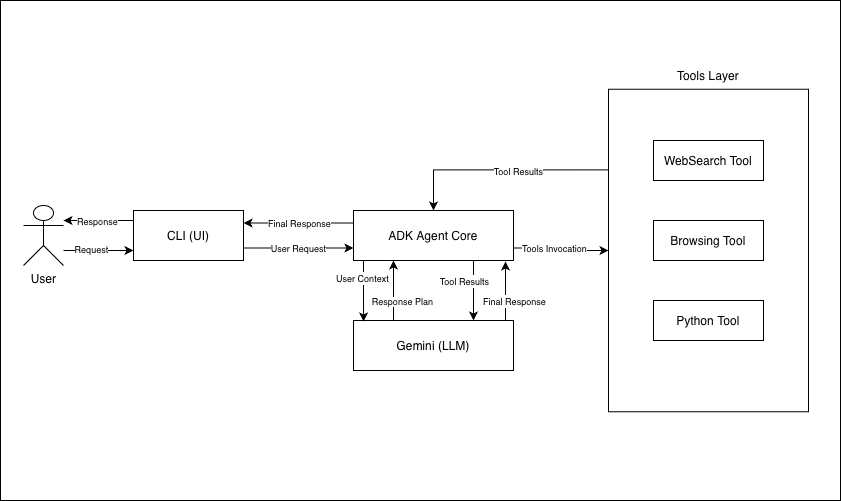

The diagram above was exported from draw.io. Its source (the exported page's mxGraphModel, read from the mxfile embedded in the PNG):
<mxGraphModel dx="1845" dy="604" grid="1" gridSize="10" guides="1" tooltips="1" connect="1" arrows="1" fold="1" page="1" pageScale="1" pageWidth="827" pageHeight="1169" math="0" shadow="0">
  <root>
    <mxCell id="0" />
    <mxCell id="1" parent="0" />
    <mxCell id="Ceo0V9-7uoLArHGf_dlz-45" parent="1" style="rounded=0;whiteSpace=wrap;html=1;" value="" vertex="1">
      <mxGeometry height="500" width="840" x="-13" y="60" as="geometry" />
    </mxCell>
    <mxCell id="BU3ap0Ciua8-VSJI5o2A-12" edge="1" parent="1" source="BU3ap0Ciua8-VSJI5o2A-4" style="edgeStyle=orthogonalEdgeStyle;rounded=0;orthogonalLoop=1;jettySize=auto;html=1;" target="BU3ap0Ciua8-VSJI5o2A-6">
      <mxGeometry relative="1" as="geometry">
        <Array as="points">
          <mxPoint x="100" y="310" />
          <mxPoint x="100" y="310" />
        </Array>
      </mxGeometry>
    </mxCell>
    <mxCell id="Ceo0V9-7uoLArHGf_dlz-38" connectable="0" parent="BU3ap0Ciua8-VSJI5o2A-12" style="edgeLabel;html=1;align=center;verticalAlign=middle;resizable=0;points=[];" value="&lt;font style=&quot;font-size: 9px;&quot;&gt;Request&lt;/font&gt;" vertex="1">
      <mxGeometry relative="1" x="-0.24" y="2" as="geometry">
        <mxPoint as="offset" />
      </mxGeometry>
    </mxCell>
    <mxCell id="BU3ap0Ciua8-VSJI5o2A-4" parent="1" style="shape=umlActor;verticalLabelPosition=bottom;verticalAlign=top;html=1;" value="User" vertex="1">
      <mxGeometry height="60" width="40" x="10" y="265" as="geometry" />
    </mxCell>
    <mxCell id="Ceo0V9-7uoLArHGf_dlz-22" edge="1" parent="1" source="BU3ap0Ciua8-VSJI5o2A-6" style="edgeStyle=orthogonalEdgeStyle;rounded=0;orthogonalLoop=1;jettySize=auto;html=1;exitX=1;exitY=0.75;exitDx=0;exitDy=0;entryX=0;entryY=0.75;entryDx=0;entryDy=0;" target="BU3ap0Ciua8-VSJI5o2A-7">
      <mxGeometry relative="1" as="geometry" />
    </mxCell>
    <mxCell id="Ceo0V9-7uoLArHGf_dlz-23" connectable="0" parent="Ceo0V9-7uoLArHGf_dlz-22" style="edgeLabel;html=1;align=center;verticalAlign=middle;resizable=0;points=[];" value="&lt;font style=&quot;font-size: 9px;&quot;&gt;User Request&lt;/font&gt;" vertex="1">
      <mxGeometry relative="1" x="-0.1919" as="geometry">
        <mxPoint x="10" as="offset" />
      </mxGeometry>
    </mxCell>
    <mxCell id="Ceo0V9-7uoLArHGf_dlz-43" edge="1" parent="1" style="edgeStyle=orthogonalEdgeStyle;rounded=0;orthogonalLoop=1;jettySize=auto;html=1;exitX=0;exitY=0.5;exitDx=0;exitDy=0;">
      <mxGeometry relative="1" as="geometry">
        <mxPoint x="120" y="280" as="sourcePoint" />
        <mxPoint x="50" y="280" as="targetPoint" />
      </mxGeometry>
    </mxCell>
    <mxCell id="Ceo0V9-7uoLArHGf_dlz-44" connectable="0" parent="Ceo0V9-7uoLArHGf_dlz-43" style="edgeLabel;html=1;align=center;verticalAlign=middle;resizable=0;points=[];" value="&lt;font style=&quot;font-size: 9px;&quot;&gt;Response&lt;/font&gt;" vertex="1">
      <mxGeometry relative="1" x="0.0667" y="-2" as="geometry">
        <mxPoint y="2" as="offset" />
      </mxGeometry>
    </mxCell>
    <mxCell id="BU3ap0Ciua8-VSJI5o2A-6" parent="1" style="html=1;whiteSpace=wrap;" value="CLI (UI)" vertex="1">
      <mxGeometry height="50" width="110" x="120" y="270" as="geometry" />
    </mxCell>
    <mxCell id="Ceo0V9-7uoLArHGf_dlz-14" edge="1" parent="1" source="BU3ap0Ciua8-VSJI5o2A-7" style="edgeStyle=orthogonalEdgeStyle;rounded=0;orthogonalLoop=1;jettySize=auto;html=1;exitX=1;exitY=0.75;exitDx=0;exitDy=0;entryX=0.5;entryY=1;entryDx=0;entryDy=0;" target="Ceo0V9-7uoLArHGf_dlz-3">
      <mxGeometry relative="1" as="geometry" />
    </mxCell>
    <mxCell id="Ceo0V9-7uoLArHGf_dlz-15" connectable="0" parent="Ceo0V9-7uoLArHGf_dlz-14" style="edgeLabel;html=1;align=center;verticalAlign=middle;resizable=0;points=[];" value="&lt;font style=&quot;font-size: 9px;&quot;&gt;Tools Invocation&lt;/font&gt;" vertex="1">
      <mxGeometry relative="1" x="0.0588" y="-2" as="geometry">
        <mxPoint x="-9" y="-5" as="offset" />
      </mxGeometry>
    </mxCell>
    <mxCell id="Ceo0V9-7uoLArHGf_dlz-26" edge="1" parent="1" source="BU3ap0Ciua8-VSJI5o2A-7" style="edgeStyle=orthogonalEdgeStyle;rounded=0;orthogonalLoop=1;jettySize=auto;html=1;exitX=0;exitY=0.25;exitDx=0;exitDy=0;entryX=1;entryY=0.25;entryDx=0;entryDy=0;" target="BU3ap0Ciua8-VSJI5o2A-6">
      <mxGeometry relative="1" as="geometry" />
    </mxCell>
    <mxCell id="Ceo0V9-7uoLArHGf_dlz-27" connectable="0" parent="Ceo0V9-7uoLArHGf_dlz-26" style="edgeLabel;html=1;align=center;verticalAlign=middle;resizable=0;points=[];" value="&lt;span style=&quot;font-size: 9px;&quot;&gt;Final Response&lt;/span&gt;" vertex="1">
      <mxGeometry relative="1" x="0.1515" y="-4" as="geometry">
        <mxPoint x="8" y="4" as="offset" />
      </mxGeometry>
    </mxCell>
    <mxCell id="Ceo0V9-7uoLArHGf_dlz-31" edge="1" parent="1" source="BU3ap0Ciua8-VSJI5o2A-7" style="edgeStyle=orthogonalEdgeStyle;rounded=0;orthogonalLoop=1;jettySize=auto;html=1;exitX=0.75;exitY=1;exitDx=0;exitDy=0;entryX=0.75;entryY=0;entryDx=0;entryDy=0;" target="BU3ap0Ciua8-VSJI5o2A-8">
      <mxGeometry relative="1" as="geometry" />
    </mxCell>
    <mxCell id="Ceo0V9-7uoLArHGf_dlz-33" connectable="0" parent="Ceo0V9-7uoLArHGf_dlz-31" style="edgeLabel;html=1;align=center;verticalAlign=middle;resizable=0;points=[];" value="&lt;font style=&quot;font-size: 9px;&quot;&gt;Tool Results&lt;/font&gt;" vertex="1">
      <mxGeometry relative="1" x="-0.1333" as="geometry">
        <mxPoint x="-10" y="-6" as="offset" />
      </mxGeometry>
    </mxCell>
    <mxCell id="BU3ap0Ciua8-VSJI5o2A-7" parent="1" style="html=1;whiteSpace=wrap;" value="ADK Agent Core" vertex="1">
      <mxGeometry height="50" width="160" x="340" y="270" as="geometry" />
    </mxCell>
    <mxCell id="Ceo0V9-7uoLArHGf_dlz-9" edge="1" parent="1" source="BU3ap0Ciua8-VSJI5o2A-8" style="edgeStyle=orthogonalEdgeStyle;rounded=0;orthogonalLoop=1;jettySize=auto;html=1;exitX=0.25;exitY=0;exitDx=0;exitDy=0;entryX=0.25;entryY=1;entryDx=0;entryDy=0;" target="BU3ap0Ciua8-VSJI5o2A-7">
      <mxGeometry relative="1" as="geometry" />
    </mxCell>
    <mxCell id="Ceo0V9-7uoLArHGf_dlz-10" connectable="0" parent="Ceo0V9-7uoLArHGf_dlz-9" style="edgeLabel;html=1;align=center;verticalAlign=middle;resizable=0;points=[];fontSize=9;" value="Response Plan" vertex="1">
      <mxGeometry relative="1" y="-3" as="geometry">
        <mxPoint x="5" y="10" as="offset" />
      </mxGeometry>
    </mxCell>
    <mxCell id="Ceo0V9-7uoLArHGf_dlz-32" edge="1" parent="1" source="BU3ap0Ciua8-VSJI5o2A-8" style="edgeStyle=orthogonalEdgeStyle;rounded=0;orthogonalLoop=1;jettySize=auto;html=1;entryX=0.95;entryY=1.02;entryDx=0;entryDy=0;entryPerimeter=0;exitX=0.95;exitY=0.1;exitDx=0;exitDy=0;exitPerimeter=0;" target="BU3ap0Ciua8-VSJI5o2A-7">
      <mxGeometry relative="1" as="geometry">
        <mxPoint x="494" y="382" as="sourcePoint" />
      </mxGeometry>
    </mxCell>
    <mxCell id="Ceo0V9-7uoLArHGf_dlz-34" connectable="0" parent="Ceo0V9-7uoLArHGf_dlz-32" style="edgeLabel;html=1;align=center;verticalAlign=middle;resizable=0;points=[];" value="&lt;font style=&quot;font-size: 9px;&quot;&gt;Final Response&lt;/font&gt;" vertex="1">
      <mxGeometry relative="1" x="-0.6271" y="1" as="geometry">
        <mxPoint x="9" y="-13" as="offset" />
      </mxGeometry>
    </mxCell>
    <mxCell id="BU3ap0Ciua8-VSJI5o2A-8" parent="1" style="html=1;whiteSpace=wrap;" value="Gemini (LLM)" vertex="1">
      <mxGeometry height="50" width="160" x="340" y="380" as="geometry" />
    </mxCell>
    <mxCell id="Ceo0V9-7uoLArHGf_dlz-24" edge="1" parent="1" source="Ceo0V9-7uoLArHGf_dlz-3" style="edgeStyle=orthogonalEdgeStyle;rounded=0;orthogonalLoop=1;jettySize=auto;html=1;exitX=0.25;exitY=1;exitDx=0;exitDy=0;entryX=0.5;entryY=0;entryDx=0;entryDy=0;" target="BU3ap0Ciua8-VSJI5o2A-7">
      <mxGeometry relative="1" as="geometry">
        <Array as="points">
          <mxPoint x="420" y="229" />
        </Array>
      </mxGeometry>
    </mxCell>
    <mxCell id="Ceo0V9-7uoLArHGf_dlz-25" connectable="0" parent="Ceo0V9-7uoLArHGf_dlz-24" style="edgeLabel;html=1;align=center;verticalAlign=middle;resizable=0;points=[];" value="&lt;font style=&quot;font-size: 9px;&quot;&gt;Tool Results&lt;/font&gt;" vertex="1">
      <mxGeometry relative="1" x="-0.3696" y="-3" as="geometry">
        <mxPoint x="-22" y="4" as="offset" />
      </mxGeometry>
    </mxCell>
    <mxCell id="Ceo0V9-7uoLArHGf_dlz-3" parent="1" style="rounded=0;whiteSpace=wrap;html=1;rotation=90;" value="" vertex="1">
      <mxGeometry height="200" width="322.5" x="533.75" y="210" as="geometry" />
    </mxCell>
    <mxCell id="BU3ap0Ciua8-VSJI5o2A-9" parent="1" style="html=1;whiteSpace=wrap;" value="Browsing Tool" vertex="1">
      <mxGeometry height="40" width="110" x="640" y="280" as="geometry" />
    </mxCell>
    <mxCell id="BU3ap0Ciua8-VSJI5o2A-10" parent="1" style="html=1;whiteSpace=wrap;" value="WebSearch Tool" vertex="1">
      <mxGeometry height="40" width="110" x="640" y="200" as="geometry" />
    </mxCell>
    <mxCell id="BU3ap0Ciua8-VSJI5o2A-11" parent="1" style="html=1;whiteSpace=wrap;" value="Python Tool" vertex="1">
      <mxGeometry height="40" width="110" x="640" y="360" as="geometry" />
    </mxCell>
    <mxCell id="Ceo0V9-7uoLArHGf_dlz-6" parent="1" style="text;html=1;whiteSpace=wrap;strokeColor=none;fillColor=none;align=center;verticalAlign=middle;rounded=0;" value="Tools Layer" vertex="1">
      <mxGeometry height="30" width="90" x="650" y="120" as="geometry" />
    </mxCell>
    <mxCell id="Ceo0V9-7uoLArHGf_dlz-28" edge="1" parent="1" style="edgeStyle=orthogonalEdgeStyle;rounded=0;orthogonalLoop=1;jettySize=auto;html=1;entryX=0.063;entryY=0.02;entryDx=0;entryDy=0;entryPerimeter=0;" target="BU3ap0Ciua8-VSJI5o2A-8">
      <mxGeometry relative="1" as="geometry">
        <mxPoint x="350" y="320" as="sourcePoint" />
        <mxPoint x="350" y="360" as="targetPoint" />
      </mxGeometry>
    </mxCell>
    <mxCell id="Ceo0V9-7uoLArHGf_dlz-29" connectable="0" parent="Ceo0V9-7uoLArHGf_dlz-28" style="edgeLabel;html=1;align=center;verticalAlign=middle;resizable=0;points=[];" value="&lt;font style=&quot;font-size: 9px;&quot;&gt;User Context&lt;/font&gt;" vertex="1">
      <mxGeometry relative="1" x="-0.4286" y="-2" as="geometry">
        <mxPoint as="offset" />
      </mxGeometry>
    </mxCell>
  </root>
</mxGraphModel>